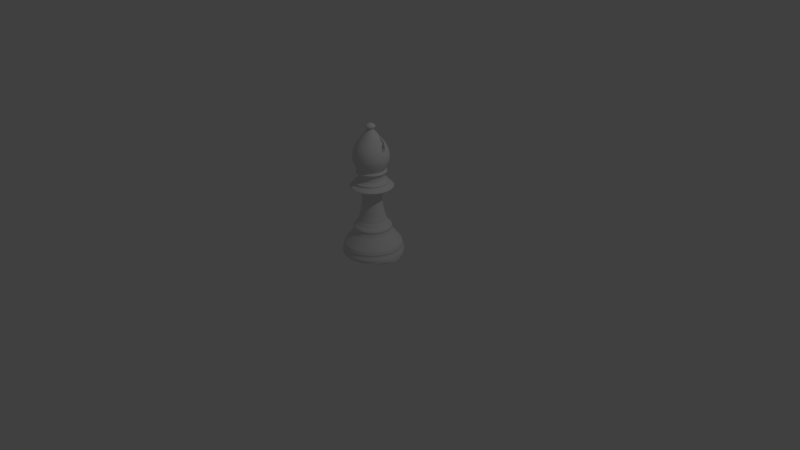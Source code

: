 # Source: Bishop.blend  (saved by Blender 2.69.0; exported with 4.5.12 LTS)
import bpy
from mathutils import Matrix  # noqa: F401  (used for matrix-valued properties, if any)

bpy.ops.wm.read_factory_settings(use_empty=True)
scene = bpy.context.scene
scene.name = 'Scene'

# ---- collections
col_collection_1 = bpy.data.collections.new('Collection 1'); scene.collection.children.link(col_collection_1)

# ---- materials (node trees are filled in below, after node groups)
mat_material = bpy.data.materials.new('Material')
mat_material.alpha_threshold = 0.0
mat_material.diffuse_color = (0.9, 0.9, 0.9, 1.0)
mat_material.roughness = 0.5
mat_material.line_color = (0.0, 0.0, 0.0, 1.0)

# ---- material node trees
mat_material.use_nodes = True; mat_material.node_tree.nodes.clear()
_N = mat_material.node_tree.nodes; _L = mat_material.node_tree.links
n0 = _N.new('ShaderNodeOutputMaterial'); n0.name = 'Material Output'; n0.location = (300, 300)
n1 = _N.new('ShaderNodeBsdfDiffuse'); n1.name = 'Diffuse BSDF'; n1.location = (10, 300)
_L.new(n1.outputs[0], n0.inputs[0])
n0.is_active_output = True

# ---- world
world_world = bpy.data.worlds.new('World'); scene.world = world_world
world_world.color = (0.05088, 0.05088, 0.05088)
world_world.use_sun_shadow = False
world_world.sun_shadow_jitter_overblur = 0.0
world_world.cycles.sampling_method = 'MANUAL'
world_world.cycles.sample_map_resolution = 256

# ---- cameras
cam_camera = bpy.data.cameras.new('Camera')
cam_camera.clip_end = 100.0
cam_camera.lens = 35.0
cam_camera.sensor_width = 32.0
cam_camera.sensor_height = 18.0
cam_camera.ortho_scale = 7.314
cam_camera.dof.focus_distance = 0.0

# ---- lights
light_lamp = bpy.data.lights.new('Lamp', 'POINT')
light_lamp.transmission_factor = 0.0
light_lamp.cutoff_distance = 30.0
light_lamp.energy = 100.0
light_lamp.shadow_buffer_clip_start = 1.001
light_lamp.shadow_soft_size = 0.1
light_lamp.shadow_maximum_resolution = 0.006
light_lamp.use_absolute_resolution = True
light_lamp.cycles.use_multiple_importance_sampling = False

# ---- meshes
me_cylinder = bpy.data.meshes.new('Cylinder')
me_cylinder.from_pydata([(0.1951, 0.9808, -0.7728), (1.421e-14, 1.0, -0.7728), (1.421e-14, 1.0, -0.5493), (0.1951, 0.9808, -0.5493), (-0.1951, 0.9808, -0.7728), (-0.1951, 0.9808, -0.5493), (0.1781, 0.8952, -0.4371), (1.354e-08, 0.9128, -0.4371), (0.3827, 0.9239, -0.7728), (0.3827, 0.9239, -0.5493), (-0.3827, 0.9239, -0.7728), (-0.1781, 0.8952, -0.4371), (-0.3827, 0.9239, -0.5493), (0.3493, 0.8433, -0.4371), (3.203e-09, 0.997, -0.3504), (0.1945, 0.9778, -0.3504), (0.5556, 0.8315, -0.7728), (0.5556, 0.8315, -0.5493), (-0.3493, 0.8433, -0.4371), (-0.1945, 0.9778, -0.3504), (-0.5556, 0.8315, -0.7728), (-0.5556, 0.8315, -0.5493), (0.5071, 0.7589, -0.4371), (0.3815, 0.9211, -0.3504), (0.1124, 0.5651, 0.1036), (2.877e-08, 0.5761, 0.1036), (0.7071, 0.7071, -0.7728), (0.7071, 0.7071, -0.5493), (-0.5071, 0.7589, -0.4371), (-0.3815, 0.9211, -0.3504), (-0.1124, 0.5651, 0.1036), (-0.7071, 0.7071, -0.7728), (-0.7071, 0.7071, -0.5493), (0.6454, 0.6454, -0.4371), (0.5539, 0.829, -0.3504), (0.2205, 0.5323, 0.1036), (2.39e-08, 0.6173, 0.2107), (0.1204, 0.6054, 0.2107), (0.8315, 0.5556, -0.7728), (0.8315, 0.5556, -0.5493), (-0.6454, 0.6454, -0.4371), (-0.5539, 0.829, -0.3504), (-0.2205, 0.5323, 0.1036), (-0.1204, 0.6054, 0.2107), (-0.8315, 0.5556, -0.7728), (-0.8315, 0.5556, -0.5493), (0.7589, 0.5071, -0.4371), (0.705, 0.705, -0.3504), (0.3201, 0.479, 0.1036), (0.2362, 0.5703, 0.2107), (2.407e-08, 0.6173, 0.2668), (0.1204, 0.6054, 0.2668), (0.9239, 0.3827, -0.7728), (0.9239, 0.3827, -0.5493), (-0.7589, 0.5071, -0.4371), (-0.705, 0.705, -0.3504), (-0.3201, 0.479, 0.1036), (-0.2362, 0.5703, 0.2107), (-0.1204, 0.6054, 0.2668), (-0.9239, 0.3827, -0.7728), (-0.9239, 0.3827, -0.5493), (0.8433, 0.3493, -0.4371), (0.829, 0.5539, -0.3504), (0.4074, 0.4074, 0.1036), (0.343, 0.5133, 0.2107), (0.2362, 0.5703, 0.2668), (3.693e-08, 0.4439, 0.3985), (0.08659, 0.4353, 0.3985), (0.9808, 0.1951, -0.7728), (0.9808, 0.1951, -0.5493), (-0.8433, 0.3493, -0.4371), (-0.829, 0.5539, -0.3504), (-0.4074, 0.4074, 0.1036), (-0.343, 0.5133, 0.2107), (-0.2362, 0.5703, 0.2668), (-0.08659, 0.4353, 0.3985), (-0.9808, 0.1951, -0.7728), (-0.9808, 0.1951, -0.5493), (0.8952, 0.1781, -0.4371), (0.9211, 0.3815, -0.3504), (0.479, 0.3201, 0.1036), (0.4365, 0.4365, 0.2107), (0.343, 0.5133, 0.2668), (0.1699, 0.4101, 0.3985), (0.06366, 0.3201, 0.9128), (6.723e-08, 0.3263, 0.9128), (1.0, 7.55e-08, -0.7728), (1.0, 7.55e-08, -0.5493), (-0.8952, 0.1781, -0.4371), (-0.9211, 0.3815, -0.3504), (-0.479, 0.3201, 0.1036), (-0.4365, 0.4365, 0.2107), (-0.343, 0.5133, 0.2668), (-0.1699, 0.4101, 0.3985), (-0.06366, 0.3201, 0.9128), (-1.0, 9.656e-07, -0.7728), (-1.0, 9.656e-07, -0.5493), (0.9128, 9.572e-08, -0.4371), (0.9778, 0.1945, -0.3504), (0.5323, 0.2205, 0.1036), (0.5133, 0.343, 0.2107), (0.4365, 0.4365, 0.2668), (0.2466, 0.3691, 0.3985), (0.1249, 0.3015, 0.9128), (0.05497, 0.2763, 1.44), (1.497e-07, 0.2817, 1.44), (0.9808, -0.1951, -0.7728), (0.9808, -0.1951, -0.5493), (-0.9128, 9.082e-07, -0.4371), (-0.9778, 0.1945, -0.3504), (-0.5323, 0.2205, 0.1036), (-0.5133, 0.343, 0.2107), (-0.4365, 0.4365, 0.2668), (-0.2466, 0.3691, 0.3985), (-0.1249, 0.3015, 0.9128), (-0.05497, 0.2763, 1.44), (-0.9808, -0.1951, -0.7728), (-0.9808, -0.1951, -0.5493), (0.8952, -0.1781, -0.4371), (0.997, 7.585e-08, -0.3504), (0.5651, 0.1124, 0.1036), (0.5703, 0.2362, 0.2107), (0.5133, 0.343, 0.2668), (0.3139, 0.3139, 0.3985), (0.1813, 0.2713, 0.9128), (0.1078, 0.2603, 1.44), (1.413e-07, 0.607, 1.529), (0.1184, 0.5953, 1.529), (0.9239, -0.3827, -0.7728), (0.9239, -0.3827, -0.5493), (-0.8952, -0.1781, -0.4371), (-0.997, 9.633e-07, -0.3504), (-0.5651, 0.1124, 0.1036), (-0.5703, 0.2362, 0.2107), (-0.5133, 0.343, 0.2668), (-0.3139, 0.3139, 0.3985), (-0.1813, 0.2713, 0.9128), (-0.1078, 0.2603, 1.44), (-0.1184, 0.5953, 1.529), (-0.9239, -0.3827, -0.7728), (-0.9239, -0.3827, -0.5493), (0.8433, -0.3493, -0.4371), (0.9778, -0.1945, -0.3504), (0.5761, 1.799e-07, 0.1036), (0.6054, 0.1204, 0.2107), (0.5703, 0.2362, 0.2668), (0.3691, 0.2466, 0.3985), (0.2308, 0.2308, 0.9128), (0.1565, 0.2343, 1.44), (0.2323, 0.5608, 1.529), (1.3e-07, 0.7019, 1.563), (0.1369, 0.6885, 1.563), (0.8315, -0.5556, -0.7728), (0.8315, -0.5556, -0.5493), (-0.8433, -0.3493, -0.4371), (-0.9778, -0.1945, -0.3504), (-0.5761, 6.927e-07, 0.1036), (-0.6054, 0.1204, 0.2107), (-0.5703, 0.2362, 0.2668), (-0.3691, 0.2466, 0.3985), (-0.2307, 0.2308, 0.9128), (-0.1565, 0.2343, 1.44), (-0.2323, 0.5608, 1.529), (-0.1369, 0.6885, 1.563), (-0.8315, -0.5556, -0.7728), (-0.8315, -0.5556, -0.5493), (0.7589, -0.5071, -0.4371), (0.9211, -0.3815, -0.3504), (0.5651, -0.1124, 0.1036), (0.6173, 1.69e-07, 0.2107), (0.6054, 0.1204, 0.2668), (0.4101, 0.1699, 0.3985), (0.2713, 0.1813, 0.9128), (0.1992, 0.1992, 1.44), (0.3372, 0.5047, 1.529), (0.2686, 0.6485, 1.563), (1.392e-07, 0.7019, 1.623), (0.1369, 0.6885, 1.623), (0.7071, -0.7071, -0.7728), (0.7071, -0.7071, -0.5493), (-0.7589, -0.5071, -0.4371), (-0.9211, -0.3815, -0.3504), (-0.5651, -0.1124, 0.1036), (-0.6173, 7.185e-07, 0.2107), (-0.6054, 0.1204, 0.2668), (-0.4101, 0.1699, 0.3985), (-0.2713, 0.1813, 0.9128), (-0.1992, 0.1992, 1.44), (-0.3372, 0.5047, 1.529), (-0.2686, 0.6485, 1.563), (-0.1369, 0.6885, 1.623), (-0.7071, -0.7071, -0.7728), (-0.7071, -0.7071, -0.5493), (0.6454, -0.6454, -0.4371), (0.829, -0.5539, -0.3504), (0.5323, -0.2205, 0.1036), (0.6054, -0.1204, 0.2107), (0.6173, 1.69e-07, 0.2668), (0.4353, 0.08659, 0.3985), (0.3015, 0.1249, 0.9128), (0.2343, 0.1565, 1.44), (0.4292, 0.4292, 1.529), (0.39, 0.5836, 1.563), (0.2686, 0.6485, 1.623), (1.673e-07, 0.5161, 1.703), (0.1007, 0.5062, 1.703), (0.5556, -0.8315, -0.7728), (0.5556, -0.8315, -0.5493), (-0.6454, -0.6454, -0.4371), (-0.829, -0.5539, -0.3504), (-0.5323, -0.2205, 0.1036), (-0.6054, -0.1204, 0.2107), (-0.6173, 7.185e-07, 0.2668), (-0.4353, 0.08659, 0.3985), (-0.3015, 0.1249, 0.9128), (-0.2343, 0.1565, 1.44), (-0.4292, 0.4292, 1.529), (-0.39, 0.5836, 1.563), (-0.2686, 0.6485, 1.623), (-0.1007, 0.5062, 1.703), (-0.5556, -0.8315, -0.7728), (-0.5556, -0.8315, -0.5493), (0.5071, -0.7589, -0.4371), (0.705, -0.705, -0.3504), (0.479, -0.3201, 0.1036), (0.5703, -0.2362, 0.2107), (0.6054, -0.1204, 0.2668), (0.4439, 2.126e-07, 0.3985), (0.3201, 0.06366, 0.9128), (0.2603, 0.1078, 1.44), (0.5047, 0.3372, 1.529), (0.4963, 0.4963, 1.563), (0.39, 0.5836, 1.623), (0.1975, 0.4769, 1.703), (1.589e-07, 0.5518, 1.729), (0.1076, 0.5412, 1.729), (0.3827, -0.9239, -0.7728), (0.3827, -0.9239, -0.5493), (-0.5071, -0.7589, -0.4371), (-0.705, -0.705, -0.3504), (-0.479, -0.3201, 0.1036), (-0.5703, -0.2362, 0.2107), (-0.6054, -0.1204, 0.2668), (-0.4439, 6.077e-07, 0.3985), (-0.3201, 0.06366, 0.9128), (-0.2603, 0.1078, 1.44), (-0.5047, 0.3372, 1.529), (-0.4963, 0.4963, 1.563), (-0.39, 0.5836, 1.623), (-0.1975, 0.4769, 1.703), (-0.1076, 0.5412, 1.729), (-0.3827, -0.9239, -0.7728), (-0.3827, -0.9239, -0.5493), (0.3493, -0.8433, -0.4371), (0.5539, -0.829, -0.3504), (0.4074, -0.4074, 0.1036), (0.5133, -0.343, 0.2107), (0.5703, -0.2362, 0.2668), (0.4353, -0.08659, 0.3985), (0.3263, 2.416e-07, 0.9128), (0.2763, 0.05497, 1.44), (0.5608, 0.2323, 1.529), (0.5836, 0.39, 1.563), (0.4963, 0.4963, 1.623), (0.2868, 0.4292, 1.703), (0.2112, 0.5098, 1.729), (1.565e-07, 0.5518, 1.767), (0.1076, 0.5412, 1.767), (0.1951, -0.9808, -0.7728), (0.1951, -0.9808, -0.5493), (-0.3493, -0.8433, -0.4371), (-0.5539, -0.829, -0.3504), (-0.4074, -0.4074, 0.1036), (-0.5133, -0.343, 0.2107), (-0.5703, -0.2362, 0.2668), (-0.4353, -0.08659, 0.3985), (-0.3263, 5.321e-07, 0.9128), (-0.2763, 0.05497, 1.44), (-0.5608, 0.2323, 1.529), (-0.5836, 0.39, 1.563), (-0.4963, 0.4963, 1.623), (-0.2868, 0.4292, 1.703), (-0.2112, 0.5098, 1.729), (-0.1076, 0.5412, 1.767), (-0.1951, -0.9808, -0.7728), (-0.1951, -0.9808, -0.5493), (0.1781, -0.8952, -0.4371), (0.3815, -0.9211, -0.3504), (0.3201, -0.479, 0.1036), (0.4365, -0.4365, 0.2107), (0.5133, -0.343, 0.2668), (0.4101, -0.1699, 0.3985), (0.3201, -0.06366, 0.9128), (0.2817, 2.535e-07, 1.44), (0.5953, 0.1184, 1.529), (0.6485, 0.2686, 1.563), (0.5836, 0.39, 1.623), (0.365, 0.365, 1.703), (0.3065, 0.4588, 1.729), (0.2112, 0.5098, 1.767), (1.724e-07, 0.4071, 1.805), (0.07942, 0.3993, 1.805), (-3.258e-07, -1.0, -0.7728), (-3.258e-07, -1.0, -0.5493), (-0.1781, -0.8952, -0.4371), (-0.3815, -0.9211, -0.3504), (-0.3201, -0.479, 0.1036), (-0.4365, -0.4365, 0.2107), (-0.5133, -0.343, 0.2668), (-0.4101, -0.1699, 0.3985), (-0.3201, -0.06366, 0.9128), (-0.2817, 5.043e-07, 1.44), (-0.5953, 0.1184, 1.529), (-0.6485, 0.2686, 1.563), (-0.5836, 0.39, 1.623), (-0.365, 0.365, 1.703), (-0.3065, 0.4588, 1.729), (-0.2112, 0.5098, 1.767), (-0.07942, 0.3993, 1.805), (-2.839e-07, -0.9128, -0.4371), (0.1945, -0.9778, -0.3504), (0.2205, -0.5323, 0.1036), (0.343, -0.5133, 0.2107), (0.4365, -0.4365, 0.2668), (0.3691, -0.2466, 0.3985), (0.3015, -0.1249, 0.9128), (0.2763, -0.05497, 1.44), (0.607, 1.678e-07, 1.529), (0.6885, 0.1369, 1.563), (0.6485, 0.2686, 1.623), (0.4292, 0.2868, 1.703), (0.3902, 0.3902, 1.729), (0.3065, 0.4588, 1.767), (0.1558, 0.3761, 1.805), (1.051e-07, 0.4071, 2.039), (0.07942, 0.3993, 2.039), (-0.1945, -0.9778, -0.3504), (-0.2205, -0.5323, 0.1036), (-0.343, -0.5133, 0.2107), (-0.4365, -0.4365, 0.2668), (-0.3691, -0.2466, 0.3985), (-0.3015, -0.1249, 0.9128), (-0.2763, -0.05497, 1.44), (-0.607, 7.08e-07, 1.529), (-0.6885, 0.1369, 1.563), (-0.6485, 0.2686, 1.623), (-0.4292, 0.2868, 1.703), (-0.3902, 0.3902, 1.729), (-0.3065, 0.4588, 1.767), (-0.1558, 0.3761, 1.805), (-0.07942, 0.3993, 2.039), (-3.217e-07, -0.997, -0.3504), (0.1124, -0.5651, 0.1036), (0.2362, -0.5703, 0.2107), (0.343, -0.5133, 0.2668), (0.3139, -0.3139, 0.3985), (0.2713, -0.1813, 0.9128), (0.2603, -0.1078, 1.44), (0.5953, -0.1184, 1.529), (0.7019, 1.398e-07, 1.563), (0.6885, 0.1369, 1.623), (0.4769, 0.1975, 1.703), (0.4588, 0.3065, 1.729), (0.3902, 0.3902, 1.767), (0.2262, 0.3385, 1.805), (0.1558, 0.3761, 2.039), (9.997e-08, 0.4622, 2.039), (0.09016, 0.4533, 2.039), (-0.1124, -0.5651, 0.1036), (-0.2362, -0.5703, 0.2107), (-0.343, -0.5133, 0.2668), (-0.3139, -0.3139, 0.3985), (-0.2713, -0.1813, 0.9128), (-0.2603, -0.1078, 1.44), (-0.5953, -0.1184, 1.529), (-0.7019, 7.646e-07, 1.563), (-0.6885, 0.1369, 1.623), (-0.4769, 0.1975, 1.703), (-0.4588, 0.3065, 1.729), (-0.3902, 0.3902, 1.767), (-0.2262, 0.3385, 1.805), (-0.1558, 0.3761, 2.039), (-0.09016, 0.4533, 2.039), (-1.59e-07, -0.5761, 0.1036), (0.1204, -0.6054, 0.2107), (0.2362, -0.5703, 0.2668), (0.2466, -0.3691, 0.3985), (0.2308, -0.2307, 0.9128), (0.2343, -0.1565, 1.44), (0.5608, -0.2323, 1.529), (0.6885, -0.1369, 1.563), (0.7019, 1.398e-07, 1.623), (0.5062, 0.1007, 1.703), (0.5098, 0.2112, 1.729), (0.4588, 0.3065, 1.767), (0.2879, 0.2879, 1.805), (0.2262, 0.3385, 2.039), (0.1769, 0.427, 2.039), (8.468e-08, 0.4908, 2.069), (0.09575, 0.4814, 2.069), (-0.1204, -0.6054, 0.2107), (-0.2362, -0.5703, 0.2668), (-0.2466, -0.3691, 0.3985), (-0.2307, -0.2307, 0.9128), (-0.2343, -0.1565, 1.44), (-0.5608, -0.2323, 1.529), (-0.6885, -0.1369, 1.563), (-0.7019, 7.646e-07, 1.623), (-0.5062, 0.1007, 1.703), (-0.5098, 0.2112, 1.729), (-0.4588, 0.3065, 1.767), (-0.2879, 0.2879, 1.805), (-0.2262, 0.3385, 2.039), (-0.1769, 0.427, 2.039), (-0.09575, 0.4814, 2.069), (-1.772e-07, -0.6173, 0.2107), (0.1204, -0.6054, 0.2668), (0.1699, -0.4101, 0.3985), (0.1813, -0.2713, 0.9128), (0.1992, -0.1992, 1.44), (0.5047, -0.3372, 1.529), (0.6485, -0.2686, 1.563), (0.6885, -0.1369, 1.623), (0.5161, 1.876e-07, 1.703), (0.5412, 0.1076, 1.729), (0.5098, 0.2112, 1.767), (0.3385, 0.2262, 1.805), (0.2879, 0.2879, 2.039), (0.2568, 0.3843, 2.039), (0.1878, 0.4534, 2.069), (0.09575, 0.4814, 2.103), (7.423e-08, 0.4908, 2.103), (-0.1204, -0.6054, 0.2668), (-0.1699, -0.4101, 0.3985), (-0.1813, -0.2713, 0.9128), (-0.1992, -0.1992, 1.44), (-0.5047, -0.3372, 1.529), (-0.6485, -0.2686, 1.563), (-0.6885, -0.1369, 1.623), (-0.5161, 6.47e-07, 1.703), (-0.5412, 0.1076, 1.729), (-0.5098, 0.2112, 1.767), (-0.3385, 0.2262, 1.805), (-0.2879, 0.2879, 2.039), (-0.2568, 0.3843, 2.039), (-0.1878, 0.4534, 2.069), (-0.09575, 0.4814, 2.103), (-1.771e-07, -0.6173, 0.2668), (0.08659, -0.4353, 0.3985), (0.1249, -0.3015, 0.9128), (0.1565, -0.2343, 1.44), (0.4292, -0.4292, 1.529), (0.5836, -0.39, 1.563), (0.6485, -0.2686, 1.623), (0.5062, -0.1007, 1.703), (0.5518, 1.76e-07, 1.729), (0.5412, 0.1076, 1.767), (0.3761, 0.1558, 1.805), (0.3385, 0.2262, 2.039), (0.3268, 0.3268, 2.039), (0.2727, 0.4081, 2.069), (0.1878, 0.4534, 2.103), (9.23e-08, 0.4209, 2.137), (0.08212, 0.4129, 2.137), (-0.08659, -0.4353, 0.3985), (-0.1249, -0.3015, 0.9128), (-0.1565, -0.2343, 1.44), (-0.4292, -0.4292, 1.529), (-0.5836, -0.39, 1.563), (-0.6485, -0.2686, 1.623), (-0.5062, -0.1007, 1.703), (-0.5518, 6.671e-07, 1.729), (-0.5412, 0.1076, 1.767), (-0.3761, 0.1558, 1.805), (-0.3385, 0.2262, 2.039), (-0.3268, 0.3268, 2.039), (-0.2727, 0.4081, 2.069), (-0.1878, 0.4534, 2.103), (-0.08212, 0.4129, 2.137), (-1.077e-07, -0.4439, 0.3985), (0.06366, -0.3201, 0.9128), (0.1078, -0.2603, 1.44), (0.3372, -0.5047, 1.529), (0.4963, -0.4963, 1.563), (0.5836, -0.39, 1.623), (0.4769, -0.1975, 1.703), (0.5412, -0.1076, 1.729), (0.5518, 1.76e-07, 1.767), (0.3993, 0.07942, 1.805), (0.3761, 0.1558, 2.039), (0.3843, 0.2568, 2.039), (0.347, 0.347, 2.069), (0.2727, 0.4081, 2.103), (0.1611, 0.3889, 2.137), (7.591e-08, 0.4985, 2.256), (0.09725, 0.4889, 2.256), (-0.06366, -0.3201, 0.9128), (-0.1078, -0.2603, 1.44), (-0.3372, -0.5047, 1.529), (-0.4963, -0.4963, 1.563), (-0.5836, -0.39, 1.623), (-0.4769, -0.1975, 1.703), (-0.5412, -0.1076, 1.729), (-0.5518, 6.671e-07, 1.767), (-0.3993, 0.07942, 1.805), (-0.3761, 0.1558, 2.039), (-0.3843, 0.2568, 2.039), (-0.347, 0.347, 2.069), (-0.2727, 0.4081, 2.103), (-0.1611, 0.3889, 2.137), (-0.09725, 0.4889, 2.256), (-3.911e-08, -0.3263, 0.9128), (0.05497, -0.2763, 1.44), (0.2323, -0.5608, 1.529), (0.39, -0.5836, 1.563), (0.4963, -0.4963, 1.623), (0.4292, -0.2868, 1.703), (0.5098, -0.2112, 1.729), (0.5412, -0.1076, 1.767), (0.4071, 2.153e-07, 1.805), (0.3993, 0.07942, 2.039), (0.427, 0.1769, 2.039), (0.4081, 0.2727, 2.069), (0.347, 0.347, 2.103), (0.2339, 0.35, 2.137), (0.1908, 0.4606, 2.256), (1.028e-07, 0.5603, 2.405), (0.1093, 0.5496, 2.405), (-0.05497, -0.2763, 1.44), (-0.2323, -0.5608, 1.529), (-0.39, -0.5836, 1.563), (-0.4963, -0.4963, 1.623), (-0.4292, -0.2868, 1.703), (-0.5098, -0.2112, 1.729), (-0.5412, -0.1076, 1.767), (-0.4071, 5.777e-07, 1.805), (-0.3993, 0.07942, 2.039), (-0.427, 0.1769, 2.039), (-0.4081, 0.2727, 2.069), (-0.347, 0.347, 2.103), (-0.2339, 0.35, 2.137), (-0.1908, 0.4606, 2.256), (-0.1093, 0.5496, 2.405), (5.792e-08, -0.2817, 1.44), (0.1184, -0.5953, 1.529), (0.2686, -0.6485, 1.563), (0.39, -0.5836, 1.623), (0.365, -0.365, 1.703), (0.4588, -0.3065, 1.729), (0.5098, -0.2112, 1.767), (0.3993, -0.07942, 1.805), (0.4071, 2.153e-07, 2.039), (0.4533, 0.09016, 2.039), (0.4534, 0.1878, 2.069), (0.4081, 0.2727, 2.103), (0.2977, 0.2977, 2.137), (0.277, 0.4145, 2.256), (0.2144, 0.5177, 2.405), (1.91e-07, 0.5848, 2.541), (0.1141, 0.5735, 2.541), (-0.1184, -0.5953, 1.529), (-0.2686, -0.6485, 1.563), (-0.39, -0.5836, 1.623), (-0.365, -0.365, 1.703), (-0.4588, -0.3065, 1.729), (-0.5098, -0.2112, 1.767), (-0.3993, -0.07942, 1.805), (-0.4071, 5.777e-07, 2.039), (-0.4533, 0.09016, 2.039), (-0.4534, 0.1878, 2.069), (-0.4081, 0.2727, 2.103), (-0.2977, 0.2977, 2.137), (-0.277, 0.4145, 2.256), (-0.2144, 0.5177, 2.405), (-0.1141, 0.5735, 2.541), (-5.649e-08, -0.607, 1.529), (0.1369, -0.6885, 1.563), (0.2686, -0.6485, 1.623), (0.2868, -0.4292, 1.703), (0.3902, -0.3902, 1.729), (0.4588, -0.3065, 1.767), (0.3761, -0.1558, 1.805), (0.3993, -0.07942, 2.039), (0.4622, 1.992e-07, 2.039), (0.4814, 0.09575, 2.069), (0.4534, 0.1878, 2.103), (0.35, 0.2339, 2.137), (0.3525, 0.3525, 2.256), (0.3113, 0.4659, 2.405), (0.2238, 0.5403, 2.541), (0.1097, 0.5515, 2.745), (1.895e-07, 0.5624, 2.745), (-0.1369, -0.6885, 1.563), (-0.2686, -0.6485, 1.623), (-0.2868, -0.4292, 1.703), (-0.3902, -0.3902, 1.729), (-0.4588, -0.3065, 1.767), (-0.3761, -0.1558, 1.805), (-0.3993, -0.07942, 2.039), (-0.4622, 6.106e-07, 2.039), (-0.4814, 0.09575, 2.069), (-0.4534, 0.1878, 2.103), (-0.35, 0.2339, 2.137), (-0.3525, 0.3525, 2.256), (-0.3113, 0.4659, 2.405), (-0.2238, 0.5403, 2.541), (-0.1097, 0.5515, 2.745), (-9.87e-08, -0.7019, 1.563), (0.1369, -0.6885, 1.623), (0.1975, -0.4769, 1.703), (0.3065, -0.4588, 1.729), (0.3902, -0.3902, 1.767), (0.3385, -0.2262, 1.805), (0.3761, -0.1558, 2.039), (0.4533, -0.09016, 2.039), (0.4908, 1.896e-07, 2.069), (0.4814, 0.09575, 2.103), (0.3889, 0.1611, 2.137), (0.4145, 0.277, 2.256), (0.3962, 0.3962, 2.405), (0.3249, 0.4862, 2.541), (0.2152, 0.5195, 2.745), (2.497e-07, 0.4992, 2.889), (0.04604, 0.4946, 2.889), (0.001355, 0.5319, 2.814), (0.073, 0.5434, 2.772), (0.1031, 0.5184, 2.822), (-0.1369, -0.6885, 1.623), (-0.1975, -0.4769, 1.703), (-0.3065, -0.4588, 1.729), (-0.3902, -0.3902, 1.767), (-0.3385, -0.2262, 1.805), (-0.3761, -0.1558, 2.039), (-0.4533, -0.09016, 2.039), (-0.4908, 6.264e-07, 2.069), (-0.4814, 0.09575, 2.103), (-0.3889, 0.1611, 2.137), (-0.4145, 0.277, 2.256), (-0.3962, 0.3962, 2.405), (-0.3249, 0.4862, 2.541), (-0.2152, 0.5195, 2.745), (-0.09738, 0.4896, 2.889), (-8.948e-08, -0.7019, 1.623), (0.1007, -0.5062, 1.703), (0.2112, -0.5098, 1.729), (0.3065, -0.4588, 1.767), (0.2879, -0.2879, 1.805), (0.3385, -0.2262, 2.039), (0.427, -0.1769, 2.039), (0.4814, -0.09575, 2.069), (0.4908, 1.896e-07, 2.103), (0.4129, 0.08212, 2.137), (0.4606, 0.1908, 2.256), (0.4659, 0.3113, 2.405), (0.4135, 0.4135, 2.541), (0.3124, 0.4676, 2.745), (0.191, 0.4612, 2.889), (0.143, 0.4757, 2.889), (3.039e-07, 0.4189, 3.03), (0.08173, 0.4109, 3.03), (0.08927, 0.4488, 2.962), (-0.1007, -0.5062, 1.703), (-0.2112, -0.5098, 1.729), (-0.3065, -0.4588, 1.767), (-0.2879, -0.2879, 1.805), (-0.3385, -0.2262, 2.039), (-0.427, -0.1769, 2.039), (-0.4814, -0.09575, 2.069), (-0.4908, 6.264e-07, 2.103), (-0.4129, 0.08212, 2.137), (-0.4606, 0.1908, 2.256), (-0.4659, 0.3113, 2.405), (-0.4135, 0.4135, 2.541), (-0.3124, 0.4676, 2.745), (-0.191, 0.4612, 2.889), (-0.08172, 0.4109, 3.03), (-9.193e-10, -0.5161, 1.703), (0.1076, -0.5412, 1.729), (0.2112, -0.5098, 1.767), (0.2262, -0.3385, 1.805), (0.2879, -0.2879, 2.039), (0.3843, -0.2568, 2.039), (0.4534, -0.1878, 2.069), (0.4814, -0.09575, 2.103), (0.4209, 2.1e-07, 2.137), (0.4889, 0.09725, 2.256), (0.5177, 0.2144, 2.405), (0.4862, 0.3249, 2.541), (0.3976, 0.3976, 2.745), (0.2773, 0.415, 2.889), (0.1781, 0.43, 2.948), (0.04715, 0.237, 3.255), (3.56e-07, 0.2417, 3.255), (0.1295, 0.3964, 3.03), (-0.1076, -0.5412, 1.729), (-0.2112, -0.5098, 1.767), (-0.2262, -0.3385, 1.805), (-0.2879, -0.2879, 2.039), (-0.3843, -0.2568, 2.039), (-0.4534, -0.1878, 2.069), (-0.4814, -0.09575, 2.103), (-0.4209, 5.847e-07, 2.137), (-0.4889, 0.09726, 2.256), (-0.5177, 0.2144, 2.405), (-0.4862, 0.3249, 2.541), (-0.3976, 0.3976, 2.745), (-0.2773, 0.415, 2.889), (-0.1603, 0.387, 3.03), (-0.04714, 0.237, 3.255), (-2.092e-08, -0.5518, 1.729), (0.1076, -0.5412, 1.767), (0.1558, -0.3761, 1.805), (0.2262, -0.3385, 2.039), (0.3268, -0.3268, 2.039), (0.4081, -0.2727, 2.069), (0.4534, -0.1878, 2.103), (0.4129, -0.08212, 2.137), (0.4985, 1.883e-07, 2.256), (0.5496, 0.1093, 2.405), (0.5403, 0.2238, 2.541), (0.4676, 0.3124, 2.745), (0.353, 0.353, 2.889), (0.2327, 0.3483, 3.03), (0.2265, 0.3516, 3.03), (0.09248, 0.2233, 3.255), (0.15, 0.362, 3.064), (0.0258, 0.1297, 3.378), (3.008e-07, 0.1323, 3.378), (-0.1076, -0.5412, 1.767), (-0.1558, -0.3761, 1.805), (-0.2262, -0.3385, 2.039), (-0.3268, -0.3268, 2.039), (-0.4081, -0.2727, 2.069), (-0.4534, -0.1878, 2.103), (-0.4129, -0.08212, 2.137), (-0.4985, 6.321e-07, 2.256), (-0.5496, 0.1093, 2.405), (-0.5403, 0.2238, 2.541), (-0.4676, 0.3124, 2.745), (-0.353, 0.353, 2.889), (-0.2327, 0.3483, 3.03), (-0.09248, 0.2233, 3.255), (-0.0258, 0.1297, 3.378), (-2.332e-08, -0.5518, 1.767), (0.07942, -0.3993, 1.805), (0.1558, -0.3761, 2.039), (0.2568, -0.3843, 2.039), (0.347, -0.347, 2.069), (0.4081, -0.2727, 2.103), (0.3889, -0.1611, 2.137), (0.4889, -0.09725, 2.256), (0.5603, 1.709e-07, 2.405), (0.5735, 0.1141, 2.541), (0.5195, 0.2152, 2.745), (0.415, 0.2773, 2.889), (0.2962, 0.2962, 3.03), (0.2301, 0.3444, 3.036), (0.05061, 0.1222, 3.378), (0.189, 0.2829, 3.13), (0.1343, 0.2009, 3.255), (0.01948, 0.09794, 3.425), (3.575e-07, 0.09986, 3.425), (-0.07942, -0.3993, 1.805), (-0.1558, -0.3761, 2.039), (-0.2568, -0.3843, 2.039), (-0.347, -0.347, 2.069), (-0.4081, -0.2727, 2.103), (-0.3889, -0.1611, 2.137), (-0.4889, -0.09725, 2.256), (-0.5603, 6.697e-07, 2.405), (-0.5735, 0.1141, 2.541), (-0.5195, 0.2152, 2.745), (-0.415, 0.2773, 2.889), (-0.2962, 0.2962, 3.03), (-0.1343, 0.2009, 3.255), (-0.05061, 0.1222, 3.378), (-0.01948, 0.09794, 3.425), (3.974e-08, -0.4071, 1.805), (0.07942, -0.3993, 2.039), (0.1769, -0.427, 2.039), (0.2727, -0.4081, 2.069), (0.347, -0.347, 2.103), (0.35, -0.2339, 2.137), (0.4606, -0.1908, 2.256), (0.5496, -0.1093, 2.405), (0.5848, 1.626e-07, 2.541), (0.5515, 0.1097, 2.745), (0.4612, 0.191, 2.889), (0.3483, 0.2327, 3.03), (0.2625, 0.2625, 3.09), (0.07348, 0.11, 3.378), (0.03821, 0.09226, 3.425), (0.2156, 0.2156, 3.174), (0.1709, 0.1709, 3.255), (2.99e-07, 0.09986, 3.447), (0.01948, 0.09794, 3.447), (-0.07942, -0.3993, 2.039), (-0.1769, -0.427, 2.039), (-0.2727, -0.4081, 2.069), (-0.347, -0.347, 2.103), (-0.35, -0.2339, 2.137), (-0.4606, -0.1908, 2.256), (-0.5496, -0.1093, 2.405), (-0.5848, 6.831e-07, 2.541), (-0.5515, 0.1097, 2.745), (-0.4612, 0.191, 2.889), (-0.3483, 0.2327, 3.03), (-0.1709, 0.1709, 3.255), (-0.07347, 0.11, 3.378), (-0.03821, 0.09226, 3.425), (-0.01948, 0.09794, 3.447), (-2.759e-08, -0.4071, 2.039), (0.09016, -0.4533, 2.039), (0.1878, -0.4534, 2.069), (0.2727, -0.4081, 2.103), (0.2977, -0.2977, 2.137), (0.4145, -0.277, 2.256), (0.5177, -0.2144, 2.405), (0.5735, -0.1141, 2.541), (0.5624, 1.702e-07, 2.745), (0.4896, 0.09738, 2.889), (0.387, 0.1603, 3.03), (0.2845, 0.1901, 3.127), (0.09352, 0.09352, 3.378), (0.05548, 0.08303, 3.425), (0.03821, 0.09226, 3.447), (0.2337, 0.1562, 3.205), (0.2009, 0.1343, 3.255), (3.345e-07, 0.1669, 3.491), (0.03256, 0.1637, 3.491), (-0.09016, -0.4533, 2.039), (-0.1878, -0.4534, 2.069), (-0.2727, -0.4081, 2.103), (-0.2977, -0.2977, 2.137), (-0.4145, -0.277, 2.256), (-0.5177, -0.2144, 2.405), (-0.5735, -0.1141, 2.541), (-0.5624, 6.708e-07, 2.745), (-0.4896, 0.09738, 2.889), (-0.387, 0.1603, 3.03), (-0.2009, 0.1343, 3.255), (-0.09352, 0.09352, 3.378), (-0.05548, 0.08303, 3.425), (-0.03821, 0.09226, 3.447), (-0.03255, 0.1637, 3.491), (-5.062e-08, -0.4622, 2.039), (0.09575, -0.4814, 2.069), (0.1878, -0.4534, 2.103), (0.2339, -0.35, 2.137), (0.3525, -0.3525, 2.256), (0.4659, -0.3113, 2.405), (0.5403, -0.2238, 2.541), (0.5515, -0.1097, 2.745), (0.4992, 1.917e-07, 2.889), (0.4109, 0.08172, 3.03), (0.2987, 0.1237, 3.151), (0.11, 0.07348, 3.378), (0.07061, 0.07061, 3.425), (0.05548, 0.08303, 3.447), (0.06386, 0.1542, 3.491), (0.2454, 0.1016, 3.224), (0.2233, 0.09248, 3.255), (4.399e-07, 0.1669, 3.56), (0.03256, 0.1637, 3.56), (-0.09575, -0.4814, 2.069), (-0.1878, -0.4534, 2.103), (-0.2339, -0.35, 2.137), (-0.3525, -0.3525, 2.256), (-0.4659, -0.3113, 2.405), (-0.5403, -0.2238, 2.541), (-0.5515, -0.1097, 2.745), (-0.4992, 6.36e-07, 2.889), (-0.4109, 0.08173, 3.03), (-0.2233, 0.09248, 3.255), (-0.11, 0.07348, 3.378), (-0.07061, 0.07061, 3.425), (-0.05548, 0.08303, 3.447), (-0.06386, 0.1542, 3.491), (-0.03255, 0.1637, 3.56), (-7.524e-08, -0.4908, 2.069), (0.09575, -0.4814, 2.103), (0.1611, -0.3889, 2.137), (0.277, -0.4145, 2.256), (0.3962, -0.3962, 2.405), (0.4862, -0.3249, 2.541), (0.5195, -0.2152, 2.745), (0.4896, -0.09738, 2.889), (0.4189, 2.197e-07, 3.03), (0.3068, 0.06102, 3.164), (0.1222, 0.05061, 3.378), (0.08303, 0.05548, 3.425), (0.07061, 0.07061, 3.447), (0.09271, 0.1388, 3.491), (0.06386, 0.1542, 3.56), (0.252, 0.05012, 3.235), (0.237, 0.04715, 3.255), (4.853e-07, 0.003965, 3.635), (0.0007739, 0.003889, 3.635), (-0.09575, -0.4814, 2.103), (-0.1611, -0.3889, 2.137), (-0.277, -0.4145, 2.256), (-0.3962, -0.3962, 2.405), (-0.4862, -0.3249, 2.541), (-0.5195, -0.2152, 2.745), (-0.4896, -0.09738, 2.889), (-0.4189, 5.926e-07, 3.03), (-0.237, 0.04715, 3.255), (-0.1222, 0.05061, 3.378), (-0.08303, 0.05548, 3.425), (-0.07061, 0.07061, 3.447), (-0.09271, 0.1388, 3.491), (-0.06386, 0.1542, 3.56), (-0.0007729, 0.003889, 3.635), (-8.568e-08, -0.4908, 2.103), (0.08212, -0.4129, 2.137), (0.1908, -0.4606, 2.256), (0.3113, -0.4659, 2.405), (0.4135, -0.4135, 2.541), (0.4676, -0.3124, 2.745), (0.4612, -0.191, 2.889), (0.4109, -0.08172, 3.03), (0.3093, 2.558e-07, 3.169), (0.1297, 0.0258, 3.378), (0.09226, 0.03821, 3.425), (0.08303, 0.05548, 3.447), (0.118, 0.118, 3.491), (0.09271, 0.1388, 3.56), (0.001518, 0.003663, 3.635), (0.2541, 2.74e-07, 3.239), (0.2417, 2.781e-07, 3.255), (-0.08212, -0.4129, 2.137), (-0.1908, -0.4606, 2.256), (-0.3113, -0.4659, 2.405), (-0.4135, -0.4135, 2.541), (-0.4676, -0.3124, 2.745), (-0.4612, -0.191, 2.889), (-0.4109, -0.08172, 3.03), (-0.2417, 4.932e-07, 3.255), (-0.1297, 0.0258, 3.378), (-0.09226, 0.03821, 3.425), (-0.08303, 0.05548, 3.447), (-0.118, 0.118, 3.491), (-0.09271, 0.1388, 3.56), (-0.001517, 0.003663, 3.635), (-4.486e-08, -0.4209, 2.137), (0.09725, -0.4889, 2.256), (0.2144, -0.5177, 2.405), (0.3249, -0.4862, 2.541), (0.3976, -0.3976, 2.745), (0.415, -0.2773, 2.889), (0.387, -0.1603, 3.03), (0.3068, -0.06102, 3.164), (0.1323, 3.145e-07, 3.378), (0.09794, 0.01948, 3.425), (0.09226, 0.03821, 3.447), (0.1388, 0.09271, 3.491), (0.118, 0.118, 3.56), (0.002203, 0.003297, 3.635), (0.237, -0.04715, 3.255), (0.252, -0.05012, 3.235), (-0.09725, -0.4889, 2.256), (-0.2144, -0.5177, 2.405), (-0.3249, -0.4862, 2.541), (-0.3976, -0.3976, 2.745), (-0.415, -0.2773, 2.889), (-0.387, -0.1603, 3.03), (-0.237, -0.04714, 3.255), (-0.1323, 4.322e-07, 3.378), (-0.09794, 0.01948, 3.425), (-0.09226, 0.03821, 3.447), (-0.1387, 0.09271, 3.491), (-0.118, 0.118, 3.56), (-0.002202, 0.003297, 3.635), (-8.653e-08, -0.4985, 2.256), (0.1093, -0.5496, 2.405), (0.2238, -0.5403, 2.541), (0.3124, -0.4676, 2.745), (0.353, -0.353, 2.889), (0.3483, -0.2327, 3.03), (0.2987, -0.1237, 3.151), (0.1297, -0.0258, 3.378), (0.09986, 3.245e-07, 3.425), (0.09794, 0.01948, 3.447), (0.1542, 0.06386, 3.491), (0.1388, 0.09271, 3.56), (0.002804, 0.002804, 3.635), (0.2233, -0.09248, 3.255), (0.2454, -0.1016, 3.224), (-0.1093, -0.5496, 2.405), (-0.2238, -0.5403, 2.541), (-0.3124, -0.4676, 2.745), (-0.353, -0.353, 2.889), (-0.3483, -0.2327, 3.03), (-0.2233, -0.09248, 3.255), (-0.1297, -0.0258, 3.378), (-0.09986, 4.134e-07, 3.425), (-0.09794, 0.01948, 3.447), (-0.1542, 0.06386, 3.491), (-0.1387, 0.09271, 3.56), (-0.002803, 0.002804, 3.635), (-7.975e-08, -0.5603, 2.405), (0.1141, -0.5735, 2.541), (0.2152, -0.5195, 2.745), (0.2773, -0.415, 2.889), (0.2962, -0.2962, 3.03), (0.2845, -0.1901, 3.127), (0.1222, -0.05061, 3.378), (0.09794, -0.01948, 3.425), (0.09986, 3.245e-07, 3.447), (0.1637, 0.03256, 3.491), (0.1542, 0.06386, 3.56), (0.003297, 0.002203, 3.635), (0.2009, -0.1343, 3.255), (0.2337, -0.1562, 3.205), (-0.1141, -0.5735, 2.541), (-0.2152, -0.5195, 2.745), (-0.2773, -0.415, 2.889), (-0.2962, -0.2962, 3.03), (-0.2009, -0.1343, 3.255), (-0.1222, -0.05061, 3.378), (-0.09794, -0.01948, 3.425), (-0.09986, 4.134e-07, 3.447), (-0.1637, 0.03256, 3.491), (-0.1542, 0.06386, 3.56), (-0.003296, 0.002203, 3.635), (4.276e-10, -0.5848, 2.541), (0.1097, -0.5515, 2.745), (0.191, -0.4612, 2.889), (0.2327, -0.3483, 3.03), (0.2625, -0.2625, 3.09), (0.11, -0.07348, 3.378), (0.09226, -0.03821, 3.425), (0.09794, -0.01948, 3.447), (0.1669, 3.029e-07, 3.491), (0.1637, 0.03256, 3.56), (0.003663, 0.001518, 3.635), (0.1709, -0.1709, 3.255), (0.2156, -0.2156, 3.174), (-0.1097, -0.5515, 2.745), (-0.191, -0.4612, 2.889), (-0.2327, -0.3483, 3.03), (-0.1709, -0.1709, 3.255), (-0.11, -0.07348, 3.378), (-0.09226, -0.03821, 3.425), (-0.09794, -0.01948, 3.447), (-0.1669, 4.514e-07, 3.491), (-0.1637, 0.03256, 3.56), (-0.003662, 0.001518, 3.635), (6.276e-09, -0.5624, 2.745), (0.1031, -0.5184, 2.822), (0.143, -0.4757, 2.889), (0.1781, -0.43, 2.948), (0.2265, -0.3516, 3.03), (0.2301, -0.3444, 3.036), (0.09352, -0.09352, 3.378), (0.08303, -0.05548, 3.425), (0.09226, -0.03821, 3.447), (0.1637, -0.03255, 3.491), (0.1669, 3.029e-07, 3.56), (0.003889, 0.0007738, 3.635), (0.1343, -0.2009, 3.255), (0.189, -0.2829, 3.13), (-0.09738, -0.4896, 2.889), (-0.1603, -0.387, 3.03), (-0.1343, -0.2009, 3.255), (-0.09352, -0.09352, 3.378), (-0.08303, -0.05548, 3.425), (-0.09226, -0.03821, 3.447), (-0.1637, -0.03255, 3.491), (-0.1669, 4.514e-07, 3.56), (-0.003888, 0.0007738, 3.635), (0.001355, -0.5319, 2.814), (0.04604, -0.4946, 2.889), (8.702e-08, -0.4992, 2.889), (0.073, -0.5434, 2.772), (0.07348, -0.11, 3.378), (0.07061, -0.07061, 3.425), (0.08303, -0.05548, 3.447), (0.1542, -0.06386, 3.491), (0.1637, -0.03255, 3.56), (0.003965, 3.542e-07, 3.635), (0.09248, -0.2233, 3.255), (0.15, -0.362, 3.064), (-0.08172, -0.4109, 3.03), (-0.09248, -0.2233, 3.255), (-0.07348, -0.11, 3.378), (-0.07061, -0.07061, 3.425), (-0.08303, -0.05548, 3.447), (-0.1542, -0.06386, 3.491), (-0.1637, -0.03255, 3.56), (-0.003964, 3.577e-07, 3.635), (0.08927, -0.4488, 2.962), (0.08172, -0.4109, 3.03), (1.674e-07, -0.4189, 3.03), (0.05061, -0.1222, 3.378), (0.05548, -0.08303, 3.425), (0.07061, -0.07061, 3.447), (0.1388, -0.09271, 3.491), (0.1542, -0.06386, 3.56), (0.003889, -0.0007731, 3.635), (0.04715, -0.237, 3.255), (0.1295, -0.3964, 3.03), (-0.04715, -0.237, 3.255), (-0.05061, -0.1222, 3.378), (-0.05548, -0.08303, 3.425), (-0.07061, -0.07061, 3.447), (-0.1387, -0.09271, 3.491), (-0.1542, -0.06386, 3.56), (-0.003888, -0.0007731, 3.635), (2.773e-07, -0.2417, 3.255), (0.0258, -0.1297, 3.378), (0.03821, -0.09226, 3.425), (0.05548, -0.08303, 3.447), (0.118, -0.118, 3.491), (0.1388, -0.09271, 3.56), (0.003663, -0.001517, 3.635), (-0.0258, -0.1297, 3.378), (-0.03821, -0.09226, 3.425), (-0.05548, -0.08303, 3.447), (-0.118, -0.118, 3.491), (-0.1387, -0.09271, 3.56), (-0.003662, -0.001517, 3.635), (2.577e-07, -0.1323, 3.378), (0.01948, -0.09794, 3.425), (0.03821, -0.09226, 3.447), (0.09271, -0.1387, 3.491), (0.118, -0.118, 3.56), (0.003297, -0.002202, 3.635), (-0.01948, -0.09794, 3.425), (-0.03821, -0.09226, 3.447), (-0.09271, -0.1387, 3.491), (-0.118, -0.118, 3.56), (-0.003296, -0.002202, 3.635), (3.25e-07, -0.09986, 3.425), (0.01948, -0.09794, 3.447), (0.06386, -0.1542, 3.491), (0.09271, -0.1387, 3.56), (0.002804, -0.002803, 3.635), (-0.01948, -0.09794, 3.447), (-0.06386, -0.1542, 3.491), (-0.09271, -0.1387, 3.56), (-0.002803, -0.002803, 3.635), (2.665e-07, -0.09986, 3.447), (0.03256, -0.1637, 3.491), (0.06386, -0.1542, 3.56), (0.002203, -0.003296, 3.635), (-0.03256, -0.1637, 3.491), (-0.06386, -0.1542, 3.56), (-0.002202, -0.003296, 3.635), (2.801e-07, -0.1669, 3.491), (0.03256, -0.1637, 3.56), (0.001518, -0.003662, 3.635), (-0.03255, -0.1637, 3.56), (-0.001517, -0.003662, 3.635), (3.855e-07, -0.1669, 3.56), (0.0007739, -0.003888, 3.635), (-0.000773, -0.003888, 3.635), (4.84e-07, -0.003964, 3.635)], [], [(0, 1, 2, 3), (8, 0, 3, 9), (9, 17, 16, 8), (17, 27, 26, 16), (27, 39, 38, 26), (39, 53, 52, 38), (53, 69, 68, 52), (69, 87, 86, 68), (87, 107, 106, 86), (107, 129, 128, 106), (129, 153, 152, 128), (153, 179, 178, 152), (179, 207, 206, 178), (207, 237, 236, 206), (237, 269, 268, 236), (269, 303, 302, 268), (303, 285, 284, 302), (285, 252, 251, 284), (252, 221, 220, 251), (221, 192, 191, 220), (192, 165, 164, 191), (165, 140, 139, 164), (140, 117, 116, 139), (117, 96, 95, 116), (96, 77, 76, 95), (77, 60, 59, 76), (60, 45, 44, 59), (45, 32, 31, 44), (32, 21, 20, 31), (21, 12, 10, 20), (32, 40, 28, 21), (1, 4, 5, 2), (12, 5, 4, 10), (1, 0, 4), (0, 10, 4), (0, 8, 10), (8, 20, 10), (8, 16, 20), (16, 31, 20), (16, 26, 31), (26, 44, 31), (26, 38, 44), (38, 59, 44), (38, 52, 59), (52, 76, 59), (52, 68, 76), (68, 95, 76), (68, 86, 95), (86, 116, 95), (86, 106, 116), (106, 139, 116), (106, 128, 139), (128, 164, 139), (128, 152, 164), (152, 191, 164), (152, 178, 191), (178, 220, 191), (178, 206, 220), (206, 251, 220), (206, 236, 251), (236, 284, 251), (236, 268, 284), (268, 302, 284), (130, 155, 131, 108), (285, 304, 270, 252), (69, 53, 61, 78), (2, 5, 11, 7), (192, 208, 180, 165), (107, 118, 141, 129), (96, 117, 130, 108), (3, 6, 13, 9), (179, 193, 222, 207), (60, 70, 54, 45), (27, 33, 46, 39), (303, 269, 286, 319), (12, 21, 28, 18), (252, 270, 238, 221), (2, 7, 6, 3), (87, 69, 78, 97), (140, 165, 180, 154), (129, 141, 166, 153), (96, 108, 88, 77), (9, 13, 22, 17), (237, 207, 222, 253), (32, 45, 54, 40), (303, 319, 304, 285), (53, 39, 46, 61), (5, 12, 18, 11), (221, 238, 208, 192), (87, 97, 118, 107), (117, 140, 154, 130), (153, 166, 193, 179), (77, 88, 70, 60), (27, 17, 22, 33), (269, 237, 253, 286), (109, 132, 110, 89), (13, 6, 15, 23), (222, 193, 223, 254), (154, 180, 209, 181), (166, 141, 167, 194), (18, 29, 19, 11), (208, 238, 271, 239), (118, 97, 119, 142), (28, 40, 55, 41), (304, 336, 305, 270), (61, 79, 98, 78), (70, 89, 71, 54), (46, 33, 47, 62), (286, 320, 351, 319), (88, 108, 131, 109), (13, 23, 34, 22), (253, 222, 254, 287), (154, 181, 155, 130), (6, 7, 14, 15), (193, 166, 194, 223), (11, 19, 14, 7), (208, 239, 209, 180), (141, 118, 142, 167), (18, 28, 41, 29), (270, 305, 271, 238), (78, 98, 119, 97), (54, 71, 55, 40), (304, 319, 351, 336), (61, 46, 62, 79), (88, 109, 89, 70), (22, 34, 47, 33), (286, 253, 287, 320), (72, 90, 111, 91), (34, 48, 63, 47), (320, 287, 321, 352), (131, 155, 182, 156), (15, 24, 35, 23), (223, 255, 288, 254), (181, 209, 240, 210), (167, 195, 224, 194), (19, 29, 42, 30), (271, 306, 272, 239), (119, 143, 168, 142), (55, 72, 56, 41), (336, 368, 337, 305), (98, 79, 99, 120), (71, 89, 110, 90), (47, 63, 80, 62), (351, 320, 352, 383), (131, 156, 132, 109), (34, 23, 35, 48), (254, 288, 321, 287), (155, 181, 210, 182), (14, 25, 24, 15), (194, 224, 255, 223), (14, 19, 30, 25), (209, 239, 272, 240), (142, 168, 195, 167), (41, 56, 42, 29), (271, 305, 337, 306), (119, 98, 120, 143), (55, 71, 90, 72), (351, 383, 368, 336), (62, 80, 99, 79), (73, 92, 74, 57), (368, 383, 415, 400), (80, 100, 121, 99), (110, 132, 157, 133), (63, 48, 64, 81), (321, 353, 384, 352), (182, 211, 183, 156), (35, 24, 37, 49), (255, 289, 322, 288), (240, 273, 241, 210), (224, 195, 225, 256), (42, 57, 43, 30), (272, 306, 338, 307), (168, 143, 169, 196), (72, 91, 73, 56), (337, 368, 400, 369), (99, 121, 144, 120), (90, 110, 133, 111), (63, 81, 100, 80), (352, 384, 415, 383), (132, 156, 183, 157), (48, 35, 49, 64), (288, 322, 353, 321), (210, 241, 211, 182), (24, 25, 36, 37), (255, 224, 256, 289), (30, 43, 36, 25), (272, 307, 273, 240), (195, 168, 196, 225), (56, 73, 57, 42), (306, 337, 369, 338), (120, 144, 169, 143), (58, 75, 66, 50), (369, 401, 370, 338), (144, 170, 197, 169), (111, 134, 112, 91), (415, 447, 432, 400), (100, 122, 145, 121), (157, 184, 158, 133), (64, 82, 101, 81), (353, 385, 416, 384), (211, 242, 212, 183), (37, 51, 65, 49), (289, 323, 354, 322), (273, 308, 274, 241), (225, 257, 290, 256), (57, 74, 58, 43), (338, 370, 339, 307), (169, 197, 226, 196), (91, 112, 92, 73), (400, 432, 401, 369), (121, 145, 170, 144), (133, 158, 134, 111), (81, 101, 122, 100), (384, 416, 447, 415), (183, 212, 184, 157), (49, 65, 82, 64), (322, 354, 385, 353), (241, 274, 242, 211), (37, 36, 50, 51), (256, 290, 323, 289), (36, 43, 58, 50), (307, 339, 308, 273), (196, 226, 257, 225), (275, 309, 341, 310), (308, 339, 371, 340), (226, 258, 291, 257), (74, 92, 113, 93), (370, 401, 433, 402), (170, 198, 227, 197), (112, 134, 159, 135), (447, 479, 464, 432), (122, 146, 171, 145), (158, 184, 213, 185), (101, 82, 102, 123), (385, 417, 448, 416), (212, 242, 275, 243), (51, 67, 83, 65), (354, 323, 355, 386), (308, 340, 309, 274), (257, 291, 324, 290), (58, 74, 93, 75), (370, 402, 371, 339), (197, 227, 258, 226), (112, 135, 113, 92), (432, 464, 433, 401), (170, 145, 171, 198), (134, 158, 185, 159), (122, 101, 123, 146), (447, 416, 448, 479), (212, 243, 213, 184), (65, 83, 102, 82), (354, 386, 417, 385), (242, 274, 309, 275), (51, 50, 66, 67), (290, 324, 355, 323), (276, 311, 277, 244), (66, 85, 84, 67), (324, 356, 387, 355), (66, 75, 94, 85), (340, 371, 403, 372), (258, 292, 325, 291), (93, 113, 136, 114), (433, 465, 434, 402), (227, 198, 228, 259), (159, 186, 160, 135), (479, 511, 496, 464), (171, 146, 172, 199), (213, 244, 214, 185), (102, 124, 147, 123), (448, 417, 449, 480), (243, 275, 310, 276), (67, 84, 103, 83), (386, 355, 387, 418), (309, 340, 372, 341), (291, 325, 356, 324), (75, 93, 114, 94), (402, 434, 403, 371), (227, 259, 292, 258), (113, 135, 160, 136), (464, 496, 465, 433), (198, 171, 199, 228), (185, 214, 186, 159), (146, 123, 147, 172), (479, 448, 480, 511), (243, 276, 244, 213), (83, 103, 124, 102), (417, 386, 418, 449), (245, 278, 246, 215), (103, 125, 148, 124), (449, 418, 450, 481), (310, 341, 373, 342), (85, 105, 104, 84), (356, 388, 419, 387), (85, 94, 115, 105), (372, 403, 435, 404), (292, 326, 357, 325), (114, 136, 161, 137), (465, 497, 466, 434), (259, 228, 260, 293), (186, 215, 187, 160), (511, 543, 528, 496), (199, 172, 200, 229), (244, 277, 245, 214), (124, 148, 173, 147), (480, 449, 481, 512), (276, 310, 342, 311), (84, 104, 125, 103), (418, 387, 419, 450), (341, 372, 404, 373), (325, 357, 388, 356), (94, 114, 137, 115), (434, 466, 435, 403), (259, 293, 326, 292), (136, 160, 187, 161), (496, 528, 497, 465), (228, 199, 229, 260), (214, 245, 215, 186), (172, 147, 173, 200), (511, 480, 512, 543), (188, 216, 247, 217), (200, 173, 201, 230), (512, 544, 575, 543), (277, 311, 343, 312), (148, 125, 149, 174), (481, 450, 482, 513), (373, 405, 374, 342), (105, 126, 127, 104), (419, 388, 420, 451), (105, 115, 138, 126), (435, 467, 436, 404), (326, 358, 389, 357), (161, 188, 162, 137), (497, 529, 498, 466), (293, 260, 294, 327), (215, 246, 216, 187), (528, 543, 575, 560), (200, 230, 261, 229), (277, 312, 278, 245), (148, 174, 201, 173), (481, 513, 544, 512), (342, 374, 343, 311), (125, 104, 127, 149), (419, 451, 482, 450), (373, 404, 436, 405), (388, 357, 389, 420), (137, 162, 138, 115), (435, 466, 498, 467), (326, 293, 327, 358), (161, 187, 216, 188), (497, 528, 560, 529), (260, 229, 261, 294), (163, 189, 218, 190), (529, 560, 592, 561), (261, 295, 328, 294), (278, 313, 279, 246), (230, 201, 231, 262), (544, 576, 607, 575), (312, 343, 375, 344), (174, 149, 175, 202), (513, 482, 514, 545), (405, 437, 406, 374), (126, 150, 151, 127), (420, 452, 483, 451), (126, 138, 163, 150), (467, 499, 468, 436), (389, 358, 390, 421), (188, 217, 189, 162), (529, 561, 530, 498), (327, 294, 328, 359), (246, 279, 247, 216), (560, 575, 607, 592), (261, 230, 262, 295), (312, 344, 313, 278), (201, 174, 202, 231), (544, 513, 545, 576), (374, 406, 375, 343), (127, 151, 175, 149), (451, 483, 514, 482), (436, 468, 437, 405), (420, 389, 421, 452), (162, 189, 163, 138), (467, 498, 530, 499), (358, 327, 359, 390), (469, 500, 532, 501), (530, 562, 531, 499), (359, 391, 422, 390), (247, 280, 248, 217), (592, 627, 593, 561), (295, 329, 360, 328), (313, 345, 314, 279), (231, 263, 296, 262), (576, 608, 642, 607), (375, 407, 376, 344), (175, 203, 232, 202), (514, 546, 577, 545), (437, 469, 438, 406), (151, 150, 176, 177), (452, 484, 515, 483), (150, 163, 190, 176), (499, 531, 500, 468), (390, 422, 453, 421), (217, 248, 218, 189), (561, 593, 562, 530), (328, 360, 391, 359), (279, 314, 280, 247), (607, 642, 627, 592), (262, 296, 329, 295), (344, 376, 345, 313), (202, 232, 263, 231), (545, 577, 608, 576), (406, 438, 407, 375), (175, 151, 177, 203), (483, 515, 546, 514), (468, 500, 469, 437), (421, 453, 484, 452), (470, 502, 471, 439), (453, 485, 516, 484), (190, 218, 249, 219), (562, 594, 563, 531), (391, 423, 454, 422), (280, 315, 281, 248), (627, 661, 628, 593), (360, 329, 361, 392), (314, 345, 377, 346), (263, 297, 330, 296), (642, 608, 643, 676), (407, 439, 408, 376), (203, 233, 264, 232), (546, 578, 609, 577), (469, 501, 470, 438), (177, 176, 204, 205), (515, 484, 516, 547), (190, 219, 204, 176), (500, 531, 563, 532), (422, 454, 485, 453), (218, 248, 281, 249), (562, 593, 628, 594), (360, 392, 423, 391), (280, 314, 346, 315), (642, 676, 661, 627), (296, 330, 361, 329), (345, 376, 408, 377), (232, 264, 297, 263), (577, 609, 643, 608), (407, 438, 470, 439), (177, 205, 233, 203), (546, 515, 547, 578), (440, 472, 441, 409), (205, 235, 265, 233), (547, 579, 610, 578), (532, 564, 533, 501), (516, 485, 517, 548), (249, 282, 250, 219), (563, 594, 629, 595), (454, 423, 455, 486), (315, 347, 316, 281), (628, 661, 694, 662), (392, 361, 393, 424), (377, 409, 378, 346), (330, 297, 331, 362), (643, 677, 709, 676), (408, 439, 471, 440), (233, 265, 298, 264), (609, 578, 610, 644), (501, 533, 502, 470), (204, 234, 235, 205), (547, 516, 548, 579), (204, 219, 250, 234), (563, 595, 564, 532), (485, 454, 486, 517), (281, 316, 282, 249), (628, 662, 629, 594), (423, 392, 424, 455), (346, 378, 347, 315), (661, 676, 709, 694), (361, 330, 362, 393), (408, 440, 409, 377), (264, 298, 331, 297), (643, 609, 644, 677), (379, 410, 442, 411), (298, 332, 363, 331), (644, 678, 710, 677), (502, 534, 503, 471), (235, 267, 299, 265), (579, 611, 645, 610), (564, 596, 565, 533), (517, 549, 580, 548), (282, 317, 283, 250), (629, 663, 630, 595), (455, 487, 518, 486), (347, 379, 348, 316), (694, 728, 695, 662), (393, 425, 456, 424), (409, 441, 410, 378), (331, 363, 394, 362), (709, 677, 710, 743), (471, 503, 472, 440), (265, 299, 332, 298), (610, 645, 678, 644), (533, 565, 534, 502), (234, 266, 267, 235), (548, 580, 611, 579), (250, 283, 266, 234), (595, 630, 596, 564), (486, 518, 549, 517), (316, 348, 317, 282), (662, 695, 663, 629), (424, 456, 487, 455), (378, 410, 379, 347), (694, 709, 743, 728), (362, 394, 425, 393), (380, 412, 381, 349), (743, 777, 762, 728), (394, 426, 457, 425), (441, 472, 504, 473), (332, 364, 395, 363), (678, 711, 744, 710), (503, 534, 566, 535), (267, 301, 333, 299), (645, 611, 646, 679), (565, 596, 631, 597), (549, 581, 612, 580), (283, 317, 349, 318), (663, 696, 664, 630), (518, 487, 519, 550), (379, 411, 380, 348), (728, 762, 729, 695), (456, 425, 457, 488), (410, 441, 473, 442), (363, 395, 426, 394), (743, 710, 744, 777), (503, 535, 504, 472), (332, 299, 333, 364), (645, 679, 711, 678), (534, 565, 597, 566), (267, 266, 300, 301), (580, 612, 646, 611), (283, 318, 300, 266), (596, 630, 664, 631), (518, 550, 581, 549), (317, 348, 380, 349), (663, 695, 729, 696), (456, 488, 519, 487), (536, 568, 537, 505), (696, 729, 763, 730), (488, 520, 551, 519), (442, 474, 443, 411), (762, 777, 811, 796), (426, 458, 489, 457), (504, 536, 505, 473), (364, 396, 427, 395), (744, 711, 745, 778), (566, 598, 567, 535), (301, 335, 365, 333), (679, 646, 680, 712), (631, 665, 632, 597), (581, 613, 647, 612), (349, 381, 350, 318), (664, 696, 730, 697), (519, 551, 582, 550), (411, 443, 412, 380), (729, 762, 796, 763), (457, 489, 520, 488), (318, 350, 334, 300), (473, 505, 474, 442), (395, 427, 458, 426), (777, 744, 778, 811), (535, 567, 536, 504), (333, 365, 396, 364), (711, 679, 712, 745), (597, 632, 598, 566), (300, 334, 335, 301), (612, 647, 680, 646), (664, 697, 665, 631), (550, 582, 613, 581), (506, 538, 507, 475), (427, 396, 428, 459), (778, 745, 779, 812), (598, 633, 599, 567), (365, 335, 367, 397), (680, 713, 746, 712), (665, 698, 666, 632), (647, 613, 648, 681), (381, 413, 382, 350), (697, 730, 764, 731), (551, 583, 614, 582), (412, 443, 475, 444), (763, 796, 830, 797), (489, 521, 552, 520), (505, 537, 506, 474), (458, 427, 459, 490), (778, 812, 845, 811), (536, 567, 599, 568), (365, 397, 428, 396), (745, 712, 746, 779), (632, 666, 633, 598), (334, 366, 367, 335), (647, 681, 713, 680), (334, 350, 382, 366), (665, 697, 731, 698), (613, 582, 614, 648), (412, 444, 413, 381), (763, 797, 764, 730), (551, 520, 552, 583), (474, 506, 475, 443), (796, 811, 845, 830), (489, 458, 490, 521), (476, 508, 477, 445), (830, 845, 879, 864), (490, 522, 553, 521), (568, 600, 569, 537), (459, 428, 460, 491), (812, 779, 813, 846), (633, 667, 634, 599), (397, 367, 399, 429), (713, 747, 780, 746), (698, 732, 699, 666), (681, 648, 682, 714), (413, 445, 414, 382), (731, 764, 798, 765), (614, 583, 615, 649), (475, 507, 476, 444), (797, 830, 864, 831), (521, 553, 584, 552), (537, 569, 538, 506), (490, 459, 491, 522), (812, 846, 879, 845), (568, 599, 634, 600), (428, 397, 429, 460), (779, 746, 780, 813), (633, 666, 699, 667), (367, 366, 398, 399), (681, 714, 747, 713), (382, 414, 398, 366), (731, 765, 732, 698), (648, 614, 649, 682), (444, 476, 445, 413), (797, 831, 798, 764), (552, 584, 615, 583), (446, 478, 462, 431), (798, 831, 865, 832), (584, 616, 650, 615), (538, 570, 539, 507), (864, 879, 913, 898), (522, 554, 585, 553), (600, 635, 601, 569), (460, 492, 523, 491), (846, 813, 847, 880), (667, 700, 668, 634), (399, 430, 461, 429), (747, 781, 814, 780), (732, 766, 733, 699), (682, 715, 748, 714), (445, 477, 446, 414), (798, 832, 799, 765), (615, 650, 683, 649), (507, 539, 508, 476), (831, 864, 898, 865), (553, 585, 616, 584), (569, 601, 570, 538), (491, 523, 554, 522), (879, 846, 880, 913), (634, 668, 635, 600), (429, 461, 492, 460), (813, 780, 814, 847), (699, 733, 700, 667), (398, 431, 430, 399), (714, 748, 781, 747), (414, 446, 431, 398), (765, 799, 766, 732), (649, 683, 715, 682), (767, 801, 768, 734), (766, 799, 833, 800), (683, 716, 749, 715), (477, 508, 540, 509), (832, 865, 899, 866), (616, 651, 684, 650), (539, 570, 602, 571), (913, 944, 930, 898), (585, 554, 586, 617), (601, 635, 669, 636), (492, 524, 555, 523), (847, 881, 914, 880), (668, 700, 734, 701), (430, 463, 493, 461), (814, 781, 815, 848), (733, 766, 800, 767), (715, 749, 782, 748), (446, 477, 509, 478), (832, 866, 833, 799), (683, 650, 684, 716), (539, 571, 540, 508), (898, 930, 899, 865), (616, 585, 617, 651), (570, 601, 636, 602), (523, 555, 586, 554), (913, 880, 914, 944), (668, 701, 669, 635), (461, 493, 524, 492), (814, 848, 881, 847), (733, 767, 734, 700), (430, 431, 462, 463), (781, 748, 782, 815), (702, 735, 769, 736), (463, 462, 494, 495), (815, 782, 816, 849), (478, 510, 494, 462), (833, 867, 834, 800), (749, 716, 750, 783), (540, 572, 541, 509), (866, 899, 931, 900), (651, 685, 717, 684), (571, 602, 637, 603), (930, 944, 973, 960), (586, 618, 652, 617), (636, 669, 702, 670), (555, 524, 556, 587), (881, 915, 945, 914), (734, 768, 735, 701), (493, 463, 495, 525), (815, 849, 882, 848), (800, 834, 801, 767), (782, 749, 783, 816), (509, 541, 510, 478), (833, 866, 900, 867), (716, 684, 717, 750), (571, 603, 572, 540), (899, 930, 960, 931), (617, 652, 685, 651), (602, 636, 670, 637), (555, 587, 618, 586), (914, 945, 973, 944), (669, 701, 735, 702), (524, 493, 525, 556), (848, 882, 915, 881), (671, 703, 737, 704), (556, 525, 557, 588), (882, 916, 946, 915), (801, 835, 802, 768), (495, 494, 526, 527), (849, 816, 850, 883), (510, 542, 526, 494), (867, 901, 868, 834), (783, 750, 784, 817), (572, 604, 573, 541), (900, 931, 961, 932), (685, 718, 751, 717), (603, 637, 671, 638), (960, 973, 1000, 988), (618, 653, 686, 652), (670, 702, 736, 703), (587, 556, 588, 619), (915, 946, 974, 945), (768, 802, 769, 735), (525, 495, 527, 557), (849, 883, 916, 882), (834, 868, 835, 801), (816, 783, 817, 850), (541, 573, 542, 510), (867, 900, 932, 901), (750, 717, 751, 784), (603, 638, 604, 572), (931, 960, 988, 961), (652, 686, 718, 685), (637, 670, 703, 671), (587, 619, 653, 618), (945, 974, 1000, 973), (639, 672, 705, 673), (619, 654, 687, 653), (974, 1001, 1025, 1000), (736, 769, 803, 770), (588, 557, 589, 620), (916, 947, 975, 946), (835, 869, 836, 802), (527, 526, 558, 559), (883, 850, 884, 917), (542, 574, 558, 526), (901, 933, 902, 868), (817, 784, 818, 851), (604, 639, 605, 573), (932, 961, 989, 962), (718, 752, 785, 751), (638, 671, 704, 672), (988, 1000, 1025, 1014), (653, 687, 719, 686), (703, 736, 770, 737), (619, 588, 620, 654), (946, 975, 1001, 974), (802, 836, 803, 769), (557, 527, 559, 589), (883, 917, 947, 916), (868, 902, 869, 835), (850, 817, 851, 884), (573, 605, 574, 542), (901, 932, 962, 933), (784, 751, 785, 818), (638, 672, 639, 604), (961, 988, 1014, 989), (686, 719, 752, 718), (606, 640, 674, 641), (1014, 1038, 1015, 989), (752, 719, 753, 786), (737, 771, 738, 704), (687, 654, 688, 720), (1025, 1001, 1026, 1048), (803, 837, 804, 770), (589, 621, 655, 620), (975, 947, 976, 1002), (836, 869, 903, 870), (558, 591, 590, 559), (884, 918, 948, 917), (558, 574, 606, 591), (902, 933, 963, 934), (818, 852, 885, 851), (605, 639, 673, 640), (989, 1015, 990, 962), (785, 752, 786, 819), (704, 738, 705, 672), (1025, 1048, 1038, 1014), (719, 687, 720, 753), (770, 804, 771, 737), (620, 655, 688, 654), (1001, 975, 1002, 1026), (803, 836, 870, 837), (559, 590, 621, 589), (947, 917, 948, 976), (869, 902, 934, 903), (851, 885, 918, 884), (574, 605, 640, 606), (962, 990, 963, 933), (785, 819, 852, 818), (935, 964, 992, 965), (990, 1016, 991, 963), (819, 853, 886, 852), (673, 705, 739, 706), (1038, 1062, 1039, 1015), (786, 753, 787, 820), (771, 805, 772, 738), (720, 688, 721, 754), (1026, 1074, 1071, 1048), (1026, 1049, 1074), (1071, 1073, 1048), (1071, 1072, 1073), (837, 871, 838, 804), (621, 656, 689, 655), (1002, 976, 1003, 1027), (870, 903, 935, 904), (590, 591, 624, 625), (625, 626, 590), (591, 622, 624), (622, 623, 624), (918, 949, 977, 948), (591, 606, 641, 622), (934, 963, 991, 964), (852, 886, 919, 885), (640, 673, 706, 674), (1015, 1039, 1016, 990), (819, 786, 820, 853), (738, 772, 739, 705), (1048, 1073, 1062, 1038), (753, 720, 754, 787), (804, 838, 805, 771), (655, 689, 721, 688), (1049, 1026, 1027, 1050), (1026, 1002, 1027), (837, 870, 904, 871), (656, 590, 626, 657), (656, 621, 590), (976, 948, 977, 1003), (903, 934, 964, 935), (885, 919, 949, 918), (905, 936, 966, 937), (919, 950, 978, 949), (641, 674, 707, 675), (1016, 1040, 1017, 991), (853, 887, 920, 886), (706, 739, 773, 740), (1062, 1083, 1063, 1039), (820, 787, 821, 854), (805, 839, 806, 772), (754, 721, 755, 788), (1091, 1093, 1073, 1072), (1091, 1092, 1093), (871, 905, 872, 838), (722, 656, 690, 723), (722, 689, 656), (1051, 1027, 1028, 1052), (1027, 1003, 1028), (904, 935, 965, 936), (622, 658, 660, 623), (658, 659, 660), (949, 978, 1004, 977), (622, 641, 675, 658), (964, 991, 1017, 992), (886, 920, 950, 919), (674, 706, 740, 707), (1039, 1063, 1040, 1016), (853, 820, 854, 887), (772, 806, 773, 739), (1073, 1093, 1083, 1062), (787, 754, 788, 821), (838, 872, 839, 805), (689, 722, 755, 721), (1101, 1092, 1091), (1050, 1027, 1051), (871, 904, 936, 905), (660, 659, 693), (656, 657, 690), (1003, 977, 1004, 1028), (906, 938, 907, 873), (659, 691, 724, 725), (725, 693, 659), (1037, 1036, 1060, 1061), (1004, 1029, 1053, 1028), (965, 992, 1018, 993), (987, 986, 1012, 1013), (950, 979, 1005, 978), (675, 707, 741, 708), (1040, 1064, 1041, 1017), (928, 929, 958, 959), (887, 921, 951, 920), (773, 807, 774, 740), (1083, 1102, 1084, 1063), (861, 895, 894, 860), (854, 821, 855, 888), (839, 873, 840, 806), (793, 827, 826, 792), (788, 755, 789, 822), (1093, 1092, 1100, 1109), (905, 937, 906, 872), (724, 759, 758, 725), (722, 723, 756), (1061, 1060, 1081, 1082), (1052, 1028, 1053), (936, 965, 993, 966), (658, 692, 691, 659), (1013, 1012, 1036, 1037), (978, 1005, 1029, 1004), (658, 675, 708, 692), (992, 1017, 1041, 1018), (959, 958, 986, 987), (920, 951, 979, 950), (707, 740, 774, 741), (1063, 1084, 1064, 1040), (895, 929, 928, 894), (887, 854, 888, 921), (773, 806, 840, 807), (1093, 1109, 1102, 1083), (827, 861, 860, 826), (821, 788, 822, 855), (872, 906, 873, 839), (759, 793, 792, 758), (755, 722, 756, 789), (1082, 1081, 1092, 1101), (1081, 1100, 1092), (874, 908, 875, 841), (759, 790, 823, 793), (1100, 1081, 1094, 1110), (937, 966, 994, 967), (691, 726, 757, 724), (1060, 1036, 1054, 1075), (993, 1018, 1042, 1019), (1012, 986, 1006, 1030), (708, 741, 775, 742), (1041, 1064, 1085, 1065), (929, 952, 980, 958), (807, 841, 808, 774), (1102, 1116, 1103, 1084), (895, 861, 889, 922), (840, 873, 907, 874), (793, 823, 856, 827), (1109, 1100, 1110, 1122), (937, 967, 938, 906), (759, 724, 757, 790), (1081, 1060, 1075, 1094), (966, 993, 1019, 994), (692, 727, 726, 691), (1036, 1012, 1030, 1054), (692, 708, 742, 727), (1018, 1041, 1065, 1042), (958, 980, 1006, 986), (774, 808, 775, 741), (1064, 1084, 1103, 1085), (929, 895, 922, 952), (840, 874, 841, 807), (1109, 1122, 1116, 1102), (827, 856, 889, 861), (842, 876, 843, 809), (1122, 1133, 1128, 1116), (889, 856, 890, 923), (938, 968, 939, 907), (790, 824, 857, 823), (1110, 1094, 1111, 1123), (967, 994, 1020, 995), (726, 760, 791, 757), (1075, 1054, 1076, 1095), (1019, 1042, 1066, 1043), (1006, 1031, 1055, 1030), (742, 775, 809, 776), (1085, 1104, 1086, 1065), (952, 981, 1007, 980), (808, 841, 875, 842), (1116, 1128, 1117, 1103), (922, 889, 923, 953), (907, 939, 908, 874), (856, 823, 857, 890), (1122, 1110, 1123, 1133), (967, 995, 968, 938), (757, 791, 824, 790), (1094, 1075, 1095, 1111), (994, 1019, 1043, 1020), (727, 761, 760, 726), (1030, 1055, 1076, 1054), (727, 742, 776, 761), (1042, 1065, 1086, 1066), (980, 1007, 1031, 1006), (775, 808, 842, 809), (1103, 1117, 1104, 1085), (952, 922, 953, 981), (794, 810, 844, 828), (1104, 1117, 1129, 1118), (953, 982, 1008, 981), (908, 940, 909, 875), (1128, 1133, 1142, 1138), (890, 924, 954, 923), (968, 996, 969, 939), (824, 858, 891, 857), (1123, 1111, 1124, 1134), (1020, 1044, 1021, 995), (760, 795, 825, 791), (1095, 1076, 1096, 1112), (1066, 1087, 1067, 1043), (1031, 1056, 1077, 1055), (809, 843, 810, 776), (1086, 1104, 1118, 1105), (981, 1008, 1032, 1007), (875, 909, 876, 842), (1117, 1128, 1138, 1129), (923, 954, 982, 953), (939, 969, 940, 908), (857, 891, 924, 890), (1133, 1123, 1134, 1142), (995, 1021, 996, 968), (791, 825, 858, 824), (1111, 1095, 1112, 1124), (1043, 1067, 1044, 1020), (761, 794, 795, 760), (1055, 1077, 1096, 1076), (776, 810, 794, 761), (1086, 1105, 1087, 1066), (1007, 1032, 1056, 1031), (1088, 1107, 1089, 1068), (1105, 1119, 1106, 1087), (1056, 1032, 1057, 1078), (843, 876, 910, 877), (1129, 1139, 1130, 1118), (982, 1009, 1033, 1008), (909, 940, 970, 941), (1138, 1142, 1149, 1146), (954, 924, 955, 983), (996, 1022, 997, 969), (891, 858, 892, 925), (1124, 1135, 1143, 1134), (1044, 1068, 1045, 1021), (825, 795, 829, 859), (1096, 1113, 1125, 1112), (1087, 1106, 1088, 1067), (1056, 1078, 1097, 1077), (843, 877, 844, 810), (1118, 1130, 1119, 1105), (1032, 1008, 1033, 1057), (876, 909, 941, 910), (1138, 1146, 1139, 1129), (954, 983, 1009, 982), (969, 997, 970, 940), (924, 891, 925, 955), (1134, 1143, 1149, 1142), (996, 1021, 1045, 1022), (825, 859, 892, 858), (1124, 1112, 1125, 1135), (1044, 1067, 1088, 1068), (794, 828, 829, 795), (1077, 1097, 1113, 1096), (1069, 1089, 1108, 1090), (829, 828, 862, 863), (1097, 1114, 1126, 1113), (844, 877, 911, 878), (1119, 1131, 1120, 1106), (1057, 1079, 1098, 1078), (877, 910, 942, 911), (1139, 1147, 1140, 1130), (1009, 1034, 1058, 1033), (970, 998, 971, 941), (1149, 1154, 1152, 1146), (955, 984, 1010, 983), (1022, 1046, 1023, 997), (925, 892, 926, 956), (1135, 1144, 1150, 1143), (1068, 1089, 1069, 1045), (859, 829, 863, 893), (1113, 1126, 1136, 1125), (828, 844, 878, 862), (1106, 1120, 1107, 1088), (1078, 1098, 1114, 1097), (1130, 1140, 1131, 1119), (1033, 1058, 1079, 1057), (910, 941, 971, 942), (1146, 1152, 1147, 1139), (983, 1010, 1034, 1009), (997, 1023, 998, 970), (925, 956, 984, 955), (1143, 1150, 1154, 1149), (1045, 1069, 1046, 1022), (892, 859, 893, 926), (1125, 1136, 1144, 1135), (897, 896, 912), (897, 912, 943), (897, 943, 927), (943, 972, 927), (972, 957, 927), (972, 999, 957), (999, 985, 957), (999, 1024, 985), (1024, 1011, 985), (1024, 1047, 1011), (1047, 1035, 1011), (1047, 1070, 1035), (1070, 1059, 1035), (1070, 1090, 1059), (1090, 1080, 1059), (1090, 1108, 1080), (1108, 1099, 1080), (1108, 1121, 1099), (1121, 1115, 1099), (1121, 1132, 1115), (1132, 1127, 1115), (1132, 1141, 1127), (1141, 1137, 1127), (1141, 1148, 1137), (1148, 1145, 1137), (1148, 1153, 1145), (1153, 1151, 1145), (1153, 1156, 1151), (1156, 1155, 1151), (1156, 1157, 1155), (863, 897, 927, 893), (1136, 1126, 1137, 1145), (1107, 1120, 1132, 1121), (1098, 1115, 1127, 1114), (878, 911, 943, 912), (1131, 1140, 1148, 1141), (1058, 1080, 1099, 1079), (971, 999, 972, 942), (1152, 1156, 1153, 1147), (1034, 1010, 1035, 1059), (998, 1023, 1047, 1024), (956, 985, 1011, 984), (1154, 1150, 1155, 1157), (1069, 1090, 1070, 1046), (926, 893, 927, 957), (1136, 1145, 1151, 1144), (1107, 1121, 1108, 1089), (863, 862, 896, 897), (1126, 1114, 1127, 1137), (878, 912, 896, 862), (1120, 1131, 1141, 1132), (1079, 1099, 1115, 1098), (942, 972, 943, 911), (1140, 1147, 1153, 1148), (1058, 1034, 1059, 1080), (998, 1024, 999, 971), (1154, 1157, 1156, 1152), (984, 1011, 1035, 1010), (1023, 1046, 1070, 1047), (926, 957, 985, 956), (1144, 1151, 1155, 1150), (1052, 1053, 723, 1050), (1053, 789, 756, 723), (1050, 1051, 1052), (723, 690, 657, 1050), (1029, 1005, 789, 1053), (1005, 979, 822, 789), (979, 951, 855, 822), (951, 921, 888, 855), (626, 1049, 1050, 657), (626, 625, 1074, 1049), (660, 1082, 1091, 1072), (725, 758, 1082, 660), (758, 792, 1061, 1082), (1082, 1101, 1091), (660, 693, 725), (792, 826, 1013, 1037), (826, 860, 987, 1013), (860, 894, 959, 987), (894, 928, 959), (792, 1037, 1061), (1072, 624, 623, 660), (1072, 1071, 624), (1074, 625, 624, 1071)])
me_cylinder.materials.append(mat_material)
me_cylinder.use_remesh_preserve_volume = False
me_cylinder.use_remesh_preserve_attributes = False
me_cylinder.use_mirror_vertex_groups = False
me_cylinder.update()

# ---- objects
ob_cylinder = bpy.data.objects.new('Cylinder', me_cylinder)
ob_lamp = bpy.data.objects.new('Lamp', light_lamp)
ob_camera = bpy.data.objects.new('Camera', cam_camera)

# ---- transforms, parenting, visibility, modifiers, constraints
ob_cylinder.location = (0.0, 0.0, 0.3335)
ob_cylinder.rotation_euler = (0.0, 0.0, 1.571)
ob_cylinder.scale = (0.4, 0.4, 0.4)
ob_cylinder.lineart.crease_threshold = 0.0
_m = ob_cylinder.modifiers.new('Subsurf', 'SUBSURF')
_m.uv_smooth = 'PRESERVE_CORNERS'
_m.quality = 1
_m.render_levels = 1
_m.show_only_control_edges = False
ob_lamp.location = (4.076, 1.005, 5.904)
ob_lamp.rotation_euler = (0.6503, 0.05522, 1.866)
ob_lamp.lock_rotations_4d = False
ob_lamp.empty_display_type = 'ARROWS'
ob_lamp.color = (0.0, 0.0, 0.0, 0.0)
ob_lamp.lineart.crease_threshold = 0.0
ob_camera.location = (7.481, -6.508, 5.344)
ob_camera.rotation_euler = (1.109, 0.01082, 0.8149)
ob_camera.lock_rotations_4d = False
ob_camera.empty_display_type = 'ARROWS'
ob_camera.color = (0.0, 0.0, 0.0, 0.0)
ob_camera.display_type = 'WIRE'
ob_camera.lineart.crease_threshold = 0.0

# ---- collection membership
col_collection_1.objects.link(ob_cylinder)
col_collection_1.objects.link(ob_lamp)
col_collection_1.objects.link(ob_camera)

# ---- scene / render settings (as saved in the file)
scene.camera = ob_camera
scene.frame_start = 1; scene.frame_end = 250; scene.frame_set(1)
scene.render.engine = 'CYCLES'
scene.render.image_settings.compression = 90
scene.render.resolution_percentage = 50
scene.render.dither_intensity = 0.0
scene.cycles.use_denoising = False
scene.cycles.samples = 10
scene.cycles.sampling_pattern = 'TABULATED_SOBOL'
scene.cycles.light_sampling_threshold = 0.0
scene.cycles.use_adaptive_sampling = False
scene.cycles.use_light_tree = False
scene.cycles.blur_glossy = 0.0
scene.cycles.volume_bounces = 1
scene.cycles.pixel_filter_type = 'GAUSSIAN'
scene.cycles.sample_clamp_indirect = 0.0
scene.view_settings.view_transform = 'Standard'
bpy.context.view_layer.update()
